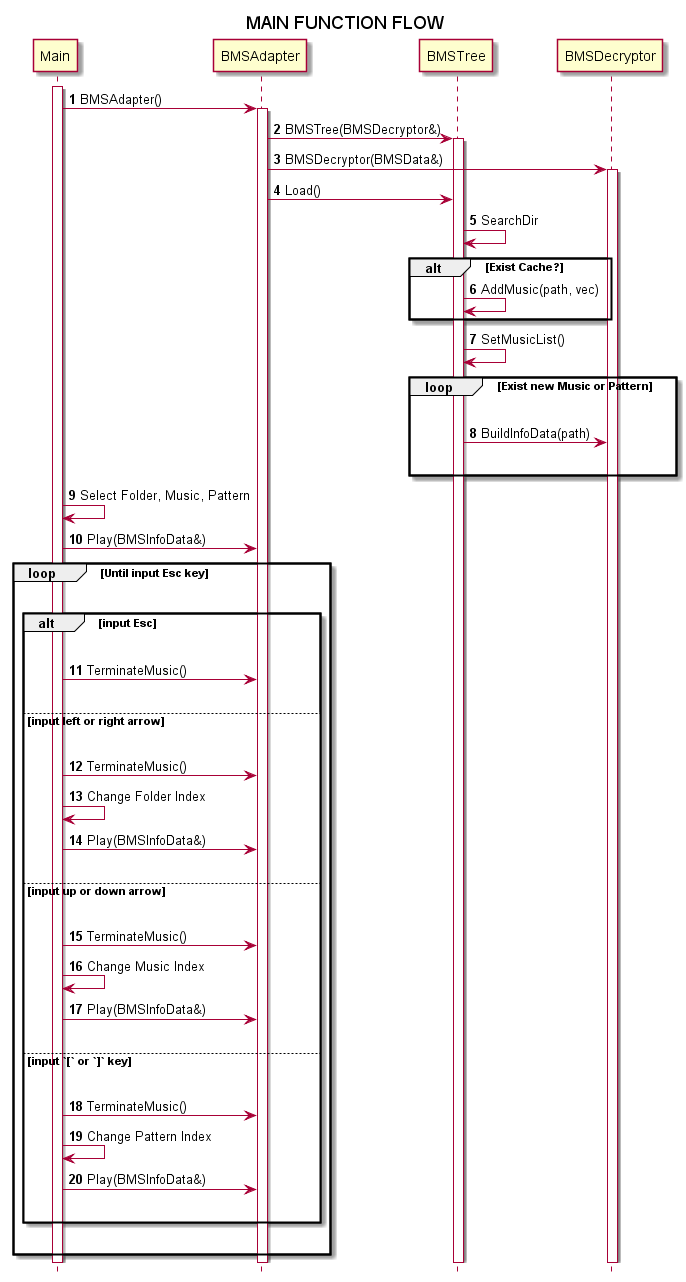

The diagram above was rendered by PlantUML. Its source (embedded in the PNG):
@startuml main_sequence
title MAIN FUNCTION FLOW
autonumber
hide footbox

activate Main
Main -> BMSAdapter : BMSAdapter()
activate BMSAdapter
BMSAdapter -> BMSTree : BMSTree(BMSDecryptor&)
activate BMSTree
BMSAdapter -> BMSDecryptor : BMSDecryptor(BMSData&)
activate BMSDecryptor
BMSAdapter -> BMSTree : Load()
BMSTree -> BMSTree : SearchDir
alt Exist Cache?
    BMSTree -> BMSTree : AddMusic(path, vec)
end
BMSTree -> BMSTree : SetMusicList()
loop Exist new Music or Pattern
    |||
    BMSTree -> BMSDecryptor : BuildInfoData(path)
    |||
end
Main -> Main : Select Folder, Music, Pattern
Main -> BMSAdapter : Play(BMSInfoData&)

loop Until input Esc key
    |||
    alt input Esc
        |||
        Main -> BMSAdapter : TerminateMusic()
        |||
    else input left or right arrow
        |||
        Main -> BMSAdapter : TerminateMusic()
        Main -> Main : Change Folder Index
        Main -> BMSAdapter : Play(BMSInfoData&)
        |||
    else input up or down arrow
        |||
        Main -> BMSAdapter : TerminateMusic()
        Main -> Main : Change Music Index
        Main -> BMSAdapter : Play(BMSInfoData&)
        |||
    else input `[` or `]` key
        |||
        Main -> BMSAdapter : TerminateMusic()
        Main -> Main : Change Pattern Index
        Main -> BMSAdapter : Play(BMSInfoData&)
        |||
    end
    |||
end
@enduml